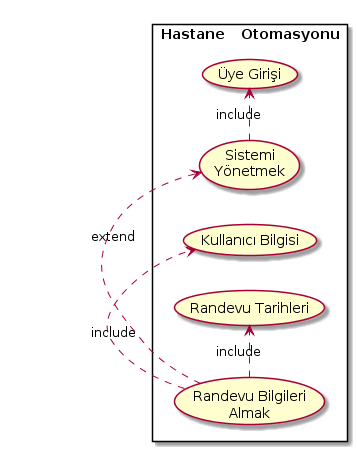

The diagram above was rendered by PlantUML. Its source (embedded in the PNG):
@startuml
left to right direction
skinparam packagStyle rectangle

rectangle Hastane\tOtomasyonu {
(Sistemi\nYönetmek) as (Use1)
(Randevu Bilgileri\n Almak) as (Use2) 
(Use1).>(Üye Girişi) : include
(Use2) .>(Use1):extend
(Use2).>(Kullanıcı Bilgisi):include
(Use2).>(Randevu Tarihleri):include

}
@enduml